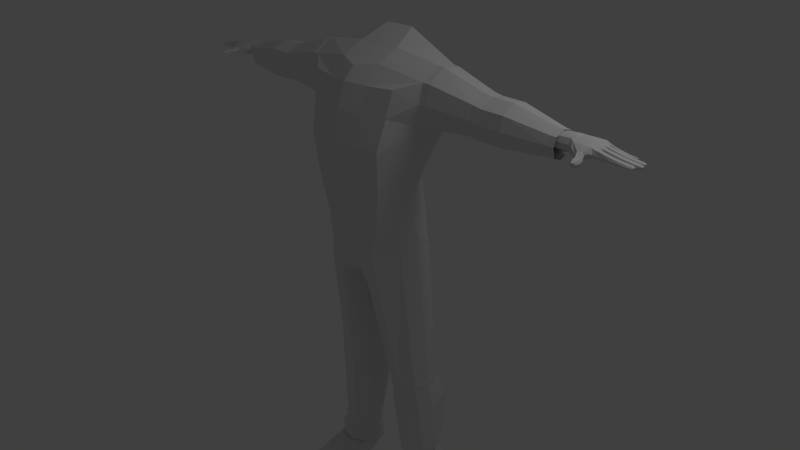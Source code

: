 # Source: C03_ArmsandHands_finished.blend  (saved by Blender 2.59.0; exported with 4.5.12 LTS)
import bpy
from mathutils import Matrix  # noqa: F401  (used for matrix-valued properties, if any)

bpy.ops.wm.read_factory_settings(use_empty=True)
scene = bpy.context.scene
scene.name = 'Scene'

# ---- collections
col_collection_1 = bpy.data.collections.new('Collection 1'); scene.collection.children.link(col_collection_1)

# ---- materials (node trees are filled in below, after node groups)
mat_material = bpy.data.materials.new('Material')
mat_material.alpha_threshold = 0.0
mat_material.use_transparent_shadow = False
mat_material.roughness = 0.5
mat_material.line_color = (0.0, 0.0, 0.0, 1.0)

# ---- material node trees

# ---- world
world_world = bpy.data.worlds.new('World'); scene.world = world_world
world_world.color = (0.05088, 0.05088, 0.05088)
world_world.use_sun_shadow = False
world_world.sun_shadow_jitter_overblur = 0.0
world_world.cycles.sampling_method = 'MANUAL'
world_world.cycles.sample_map_resolution = 256

# ---- cameras
cam_camera = bpy.data.cameras.new('Camera')
cam_camera.clip_end = 100.0
cam_camera.lens = 35.0
cam_camera.ortho_scale = 7.314
cam_camera.dof.focus_distance = 0.0
cam_camera.dof.aperture_fstop = 128.0

# ---- lights
light_lamp = bpy.data.lights.new('Lamp', 'POINT')
light_lamp.transmission_factor = 0.0
light_lamp.cutoff_distance = 30.0
light_lamp.energy = 100.0
light_lamp.shadow_buffer_clip_start = 1.001
light_lamp.shadow_soft_size = 1.0
light_lamp.shadow_maximum_resolution = 0.006
light_lamp.use_absolute_resolution = True
light_lamp.cycles.use_multiple_importance_sampling = False

# ---- meshes
me_cube = bpy.data.meshes.new('Cube')
me_cube.from_pydata([(0.5738, 0.4639, 0.3354), (0.396, -0.4465, 0.1672), (1.022, 0.4544, 2.839), (0.7277, -0.3134, 2.609), (0.7722, 0.05521, 0.591), (0.0, 0.6978, -0.0001628), (0.5977, 0.3201, 1.237), (0.0, -0.5133, -0.02249), (0.6003, -0.4762, 1.238), (1.022, 0.1755, 2.883), (0.0, 0.5143, 3.176), (0.0, -0.4648, 2.609), (0.0, 0.1767, -0.3662), (0.0, 0.1191, 2.975), (0.7852, 0.02184, 1.233), (0.0, -0.6529, 1.285), (0.0, 0.5149, 1.238), (1.022, 0.4308, 2.191), (0.6423, -0.5199, 1.812), (1.022, 0.1704, 2.053), (0.0, -0.6416, 1.842), (5.96e-08, 0.6927, 2.043), (0.5635, 0.4362, 0.7574), (0.4975, -0.4291, 0.6475), (0.7576, 0.02653, 0.72), (0.0, -0.5631, 0.6336), (0.0, 0.5717, 0.7582), (0.6675, -0.1727, 0.467), (1.022, -0.08174, 2.716), (0.0, -0.1789, -0.1781), (0.0, -0.3077, 2.783), (0.6868, -0.2446, 1.236), (1.022, -0.06644, 2.14), (0.6782, -0.2171, 0.6635), (1.022, 0.5707, 2.509), (0.6972, -0.4034, 2.248), (0.0, -0.5746, 2.27), (0.0, 0.7645, 2.519), (1.022, -0.1497, 2.451), (0.2549, 0.6217, -0.02226), (0.1625, -0.4461, -0.05632), (0.2322, 0.5088, 3.173), (0.337, -0.3917, 2.598), (0.0599, 0.1852, -0.3449), (0.337, 0.1385, 2.981), (0.3021, -0.602, 1.285), (0.3079, 0.4343, 1.238), (0.3351, -0.5823, 1.836), (0.3462, 0.6295, 2.081), (0.1928, -0.5302, 0.6396), (0.3424, 0.5155, 0.7609), (0.05328, -0.1451, -0.2171), (0.337, -0.1813, 2.837), (0.337, -0.4946, 2.257), (0.3462, 0.7028, 2.51), (0.2073, -0.4357, -0.1386), (0.08476, -0.1029, -0.2949), (0.102, 0.1917, -0.4075), (0.2806, 0.625, -0.09753), (0.414, -0.4456, 0.1203), (0.5692, 0.4837, 0.2759), (0.7855, 0.06914, 0.5338), (0.6748, -0.1642, 0.3843), (0.5757, 0.49, 0.2346), (0.7925, 0.07557, 0.472), (0.6815, -0.1611, 0.3201), (0.4258, -0.4448, 0.07602), (0.3017, 0.624, -0.1405), (0.2459, -0.4313, -0.1838), (0.1245, 0.1925, -0.4406), (0.1134, -0.09261, -0.3354), (0.271, -0.4199, -0.2487), (0.1299, -0.07756, -0.3912), (0.1458, 0.1846, -0.4897), (0.3038, 0.6134, -0.203), (0.4492, -0.4458, 0.02215), (0.5627, 0.4985, 0.172), (0.675, -0.1662, 0.2776), (0.7978, 0.07646, 0.3972), (0.7232, 0.5115, -1.92), (0.8968, 0.162, -1.907), (0.6035, -0.1722, -1.928), (0.8189, -0.04291, -1.912), (0.5009, 0.5735, -1.937), (0.4618, -0.1708, -1.938), (0.2987, 0.366, -1.951), (0.3161, 0.04461, -1.949), (0.3086, 0.03602, -2.024), (0.2967, 0.3706, -2.026), (0.4651, -0.1614, -2.012), (0.5055, 0.5782, -2.011), (0.8327, -0.04, -1.986), (0.6095, -0.1708, -2.002), (0.9103, 0.16, -1.98), (0.7316, 0.5191, -1.994), (0.7326, 0.5208, -2.06), (0.9049, 0.1542, -2.047), (0.6135, -0.1578, -2.067), (0.8269, -0.04673, -2.052), (0.5113, 0.5822, -2.076), (0.4725, -0.1564, -2.078), (0.3108, 0.3708, -2.091), (0.3295, 0.0403, -2.089), (0.317, 0.06357, -2.453), (0.2982, 0.4888, -2.454), (0.4746, -0.1334, -2.443), (0.5229, 0.7511, -2.44), (0.8702, 0.005503, -2.42), (0.6315, -0.1355, -2.434), (0.9586, 0.2225, -2.415), (0.7687, 0.6805, -2.426), (0.8137, 0.4896, -3.37), (0.9576, 0.2415, -3.35), (0.7088, -0.0282, -3.385), (0.8903, 0.07999, -3.36), (0.6268, 0.5446, -3.396), (0.5895, -0.0266, -3.401), (0.4558, 0.3691, -3.419), (0.4697, 0.136, -3.417), (0.5865, -0.07811, -3.53), (0.4422, 0.1177, -3.55), (0.4254, 0.3984, -3.552), (0.6314, 0.6096, -3.524), (0.7301, -0.08005, -3.51), (0.8565, 0.5435, -3.493), (0.9487, 0.05024, -3.48), (1.03, 0.2447, -3.469), (0.8494, 0.4896, -3.63), (0.9932, 0.2415, -3.61), (0.7444, -0.0282, -3.644), (0.9259, 0.07999, -3.619), (0.6624, 0.5446, -3.655), (0.6251, -0.0266, -3.66), (0.4914, 0.3691, -3.679), (0.5053, 0.136, -3.677), (0.6051, -0.129, -3.734), (0.4306, 0.08783, -3.832), (0.4103, 0.4088, -3.943), (0.6595, 0.662, -3.992), (0.7788, -0.1236, -3.71), (0.9318, 0.598, -3.931), (1.141, 0.2646, -3.788), (1.043, 0.03734, -3.726), (0.9964, 0.2396, -3.218), (0.8254, 0.5528, -3.241), (0.7007, -0.08618, -3.258), (0.9164, 0.04236, -3.229), (0.6033, 0.618, -3.271), (0.5589, -0.08427, -3.277), (0.3999, 0.4054, -3.298), (0.4165, 0.1119, -3.295), (1.102, 0.2273, -3.89), (0.9208, 0.5151, -4.013), (1.017, 0.03097, -3.836), (0.7887, -0.108, -3.822), (0.6857, 0.5704, -4.065), (0.6387, -0.1127, -3.842), (0.4705, 0.3518, -4.023), (0.488, 0.07457, -3.927), (0.5222, 0.02209, -4.205), (0.5039, 0.1572, -4.205), (0.6422, 0.5398, -4.205), (0.8796, 0.5296, -4.205), (1.063, 0.1572, -4.205), (0.5295, 0.06906, -3.956), (0.602, -0.12, -3.881), (0.5119, 0.3479, -4.042), (0.6489, 0.5733, -4.08), (0.7522, -0.116, -3.862), (0.8842, 0.5167, -4.033), (0.9807, 0.02277, -3.875), (1.065, 0.2198, -3.985), (1.038, 0.214, -3.859), (0.9689, 0.05417, -3.82), (0.8906, 0.4549, -3.949), (0.7835, -0.05841, -3.81), (0.6997, 0.5009, -3.987), (0.525, 0.318, -3.956), (0.6617, -0.06164, -3.825), (0.5392, 0.09173, -3.886), (0.7522, -0.7298, -4.047), (0.9807, -0.6473, -4.059), (1.065, -0.394, -4.107), (0.602, -0.689, -4.065), (0.5104, -0.5448, -4.141), (1.063, -0.4576, -4.205), (0.503, -0.5918, -4.205), (0.7478, -0.7976, -4.205), (0.978, -0.7172, -4.205), (0.5964, -0.751, -4.205), (0.5358, 0.191, -4.272), (1.033, 0.191, -4.272), (0.8672, 0.5125, -4.272), (0.6529, 0.5216, -4.272), (0.5295, -0.5656, -4.27), (0.609, -0.7063, -4.27), (0.7467, -0.7526, -4.27), (1.033, -0.4436, -4.27), (0.9559, -0.6847, -4.27), (0.589, -0.007646, -4.27), (1.033, 0.1298, -4.27), (0.532, 0.1298, -4.27), (0.609, -0.1932, -4.27), (0.7467, -0.1947, -4.27), (0.9559, -0.007953, -4.27), (0.7522, -0.3615, -3.936), (0.9807, -0.2227, -3.948), (1.065, -0.02568, -4.034), (0.602, -0.3655, -3.954), (0.4915, -0.1764, -4.03), (1.063, -0.08922, -4.205), (0.4841, -0.2234, -4.205), (0.5106, -0.2308, -4.27), (1.033, -0.1088, -4.27), (0.609, -0.4163, -4.27), (0.7467, -0.4178, -4.27), (0.9559, -0.2937, -4.27), (0.838, 0.4417, -3.946), (0.9632, 0.2365, -3.913), (0.7468, 0.004472, -3.828), (0.9047, 0.1004, -3.837), (0.6754, 0.4808, -3.979), (0.643, 0.001717, -3.841), (0.5808, 0.3251, -3.952), (0.5929, 0.1323, -3.893), (0.643, 0.03173, -3.648), (0.5929, 0.1624, -3.7), (0.5808, 0.3551, -3.759), (0.6754, 0.5108, -3.786), (0.7468, 0.03448, -3.635), (0.838, 0.4717, -3.753), (0.9632, 0.2665, -3.72), (0.9047, 0.1304, -3.644), (1.069, -0.07603, 2.712), (1.069, -0.1425, 2.453), (1.069, -0.06107, 2.149), (1.069, 0.4268, 2.199), (1.069, 0.5636, 2.509), (1.069, 0.4502, 2.831), (1.069, 0.1705, 2.065), (1.069, 0.1756, 2.875), (1.122, 0.1757, 2.872), (1.122, 0.4481, 2.828), (1.122, 0.4249, 2.202), (1.122, 0.1706, 2.07), (1.122, -0.07322, 2.711), (1.122, -0.05842, 2.154), (1.122, 0.5601, 2.509), (1.122, -0.1389, 2.454), (1.75, -0.04649, 2.4), (1.75, 0.00255, 2.58), (1.75, 0.009914, 2.188), (1.75, 0.3789, 2.21), (1.75, 0.4698, 2.429), (1.75, 0.396, 2.652), (1.75, 0.1763, 2.127), (1.75, 0.1939, 2.687), (1.812, 0.1942, 2.677), (1.812, 0.3962, 2.641), (1.812, 0.3789, 2.199), (1.812, 0.1763, 2.117), (1.812, 0.00255, 2.57), (1.812, 0.009914, 2.178), (1.812, 0.4698, 2.419), (1.812, -0.04649, 2.39), (1.873, 0.00255, 2.56), (1.873, -0.04649, 2.38), (1.873, 0.009914, 2.167), (1.873, 0.4698, 2.408), (1.873, 0.3784, 2.189), (1.873, 0.3962, 2.631), (1.873, 0.1758, 2.106), (1.873, 0.1942, 2.666), (2.203, 0.1939, 2.663), (2.203, 0.396, 2.627), (2.203, 0.3784, 2.186), (2.203, 0.1758, 2.103), (2.203, 0.00255, 2.556), (2.203, 0.009914, 2.164), (2.203, 0.4698, 2.405), (2.203, -0.04649, 2.376), (2.797, 0.05554, 2.34), (2.797, 0.09497, 2.454), (2.797, 0.08868, 2.205), (2.797, 0.3398, 2.213), (2.797, 0.393, 2.35), (2.797, 0.3558, 2.488), (2.797, 0.2046, 2.161), (2.797, 0.2267, 2.516), (2.837, 0.3595, 2.479), (2.837, 0.2313, 2.51), (2.837, 0.2043, 2.161), (2.837, 0.3387, 2.211), (2.837, 0.09767, 2.453), (2.837, 0.08774, 2.204), (2.837, 0.3927, 2.342), (2.837, 0.05506, 2.34), (2.911, 0.1464, 2.463), (2.911, 0.1147, 2.4), (2.911, 0.133, 2.32), (2.911, 0.3676, 2.385), (2.911, 0.3213, 2.307), (2.911, 0.3423, 2.469), (2.911, 0.2322, 2.308), (2.911, 0.2322, 2.492), (3.026, 0.2322, 2.499), (3.026, 0.3459, 2.476), (3.026, 0.2322, 2.308), (3.026, 0.3242, 2.308), (3.026, 0.1439, 2.469), (3.026, 0.1301, 2.322), (3.026, 0.372, 2.389), (3.026, 0.1112, 2.404), (3.1, 0.05185, 2.408), (3.091, 0.09558, 2.459), (3.092, 0.07538, 2.317), (3.09, 0.3375, 2.316), (3.09, 0.3912, 2.381), (3.09, 0.3666, 2.466), (3.09, 0.2165, 2.314), (3.09, 0.2165, 2.488), (3.204, 0.2165, 2.49), (3.204, 0.3733, 2.466), (3.204, 0.2165, 2.318), (3.204, 0.3433, 2.338), (3.204, 0.08698, 2.459), (3.205, 0.06539, 2.311), (3.204, 0.3998, 2.381), (3.322, 0.08777, 2.457), (3.32, 0.02744, 2.402), (3.315, 0.06484, 2.335), (3.324, 0.3922, 2.401), (3.315, 0.3433, 2.322), (3.324, 0.3732, 2.466), (3.315, 0.2165, 2.307), (3.32, 0.2165, 2.476), (3.36, 0.3725, 2.448), (3.381, 0.2268, 2.459), (3.347, 0.3621, 2.337), (3.364, 0.2268, 2.324), (3.375, 0.075, 2.445), (3.362, 0.07715, 2.348), (3.351, 0.3914, 2.392), (3.366, 0.05291, 2.399), (3.413, 0.2268, 2.404), (2.876, 0.2338, 2.507), (2.876, 0.2039, 2.161), (2.876, 0.3613, 2.474), (2.876, 0.338, 2.209), (2.876, 0.3925, 2.339), (2.876, 0.08709, 2.204), (2.876, 0.05481, 2.34), (2.876, 0.09911, 2.452), (3.301, 0.001679, 2.385), (3.279, 0.002283, 2.331), (3.236, 0.003431, 2.328), (3.237, 0.003399, 2.41), (3.279, 0.002269, 2.413), (3.205, 0.004258, 2.329), (3.206, 0.004235, 2.409), (3.182, 0.004879, 2.368), (3.217, -0.01506, 2.406), (3.194, -0.01445, 2.367), (3.216, -0.01505, 2.328), (3.246, -0.01585, 2.409), (3.246, -0.01585, 2.328), (3.309, -0.01754, 2.381), (3.286, -0.01694, 2.411), (3.286, -0.01692, 2.331), (3.315, -0.03573, 2.373), (3.292, -0.03511, 2.326), (3.253, -0.03408, 2.323), (3.253, -0.03408, 2.401), (3.292, -0.03513, 2.404), (3.225, -0.03332, 2.323), (3.226, -0.03333, 2.4), (3.204, -0.03275, 2.36), (3.26, -0.1025, 2.387), (3.243, -0.1021, 2.354), (3.261, -0.09045, 2.315), (3.283, -0.09589, 2.388), (3.284, -0.08372, 2.315), (3.317, -0.08625, 2.387), (3.337, -0.07498, 2.354), (3.317, -0.07422, 2.315), (3.319, -0.08386, 2.313), (3.339, -0.08462, 2.353), (3.286, -0.09337, 2.314), (3.319, -0.0959, 2.386), (3.285, -0.1055, 2.387), (3.263, -0.1001, 2.314), (3.262, -0.1121, 2.386), (3.244, -0.1117, 2.353), (3.247, -0.1235, 2.353), (3.264, -0.1239, 2.386), (3.265, -0.1118, 2.313), (3.287, -0.1173, 2.387), (3.288, -0.1051, 2.313), (3.341, -0.09637, 2.352), (3.321, -0.1076, 2.386), (3.321, -0.09561, 2.312), (3.334, -0.1522, 2.31), (3.354, -0.153, 2.349), (3.301, -0.1617, 2.31), (3.334, -0.1643, 2.383), (3.3, -0.1739, 2.384), (3.278, -0.1685, 2.311), (3.277, -0.1805, 2.384), (3.26, -0.1801, 2.35), (3.296, -0.2245, 2.367), (3.286, -0.2242, 2.346), (3.297, -0.217, 2.322), (3.311, -0.2204, 2.367), (3.311, -0.2128, 2.322), (3.344, -0.2074, 2.346), (3.332, -0.2144, 2.367), (3.332, -0.2069, 2.322), (3.31, -0.2173, 2.347), (2.911, 0.1783, 2.314), (2.911, 0.1783, 2.478), (3.026, 0.1783, 2.485), (3.026, 0.1783, 2.315), (3.091, 0.1513, 2.315), (3.09, 0.1513, 2.474), (3.204, 0.1513, 2.475), (3.204, 0.1513, 2.315), (3.314, 0.1513, 2.32), (3.32, 0.1513, 2.465), (3.385, 0.1493, 2.453), (3.369, 0.1493, 2.334), (3.417, 0.1493, 2.404), (2.911, 0.2899, 2.307), (2.911, 0.2899, 2.481), (3.026, 0.2899, 2.487), (3.026, 0.2899, 2.308), (3.09, 0.2862, 2.315), (3.09, 0.2862, 2.477), (3.204, 0.2862, 2.478), (3.204, 0.2862, 2.328), (3.315, 0.2862, 2.314), (3.32, 0.2862, 2.466), (3.382, 0.3097, 2.455), (3.365, 0.3097, 2.33), (3.414, 0.3097, 2.4), (3.431, 0.1308, 2.341), (3.438, 0.143, 2.383), (3.442, 0.1317, 2.432), (3.424, 0.0873, 2.341), (3.435, 0.08584, 2.431), (3.428, 0.07215, 2.38), (3.43, 0.1622, 2.334), (3.436, 0.154, 2.383), (3.442, 0.1612, 2.439), (3.428, 0.212, 2.33), (3.44, 0.2132, 2.441), (3.433, 0.2235, 2.385), (3.437, 0.2955, 2.439), (3.43, 0.305, 2.381), (3.424, 0.2942, 2.333), (3.424, 0.2436, 2.331), (3.436, 0.2427, 2.44), (3.43, 0.2335, 2.385), (3.428, 0.3269, 2.434), (3.422, 0.3226, 2.382), (3.414, 0.3269, 2.339), (3.409, 0.359, 2.337), (3.42, 0.3633, 2.429), (3.412, 0.3755, 2.374), (3.511, 0.3651, 2.405), (3.508, 0.3772, 2.376), (3.508, 0.3607, 2.345), (3.517, 0.3286, 2.405), (3.513, 0.3287, 2.346), (3.518, 0.3243, 2.381), (3.55, 0.2456, 2.336), (3.554, 0.2355, 2.386), (3.555, 0.2447, 2.414), (3.555, 0.2975, 2.414), (3.551, 0.2962, 2.34), (3.555, 0.307, 2.384), (3.568, 0.2141, 2.334), (3.571, 0.2255, 2.385), (3.573, 0.2152, 2.415), (3.575, 0.1632, 2.413), (3.571, 0.1642, 2.339), (3.574, 0.156, 2.383), (3.549, 0.08932, 2.347), (3.549, 0.07417, 2.379), (3.552, 0.08786, 2.407), (3.559, 0.1337, 2.407), (3.556, 0.1328, 2.348), (3.56, 0.145, 2.383), (3.57, 0.133, 2.347), (3.574, 0.1452, 2.382), (3.573, 0.1339, 2.405), (3.563, 0.08953, 2.347), (3.567, 0.08807, 2.405), (3.564, 0.07438, 2.378), (3.585, 0.1644, 2.338), (3.588, 0.1562, 2.381), (3.589, 0.1634, 2.411), (3.582, 0.2143, 2.334), (3.587, 0.2154, 2.414), (3.586, 0.2257, 2.384), (3.57, 0.3072, 2.385), (3.57, 0.2977, 2.414), (3.566, 0.2964, 2.341), (3.565, 0.2458, 2.335), (3.569, 0.2449, 2.412), (3.568, 0.2357, 2.384), (3.527, 0.3288, 2.404), (3.528, 0.3245, 2.381), (3.523, 0.3288, 2.346), (3.518, 0.3609, 2.345), (3.521, 0.3652, 2.403), (3.518, 0.3774, 2.375), (3.528, 0.3776, 2.375), (3.531, 0.3654, 2.401), (3.528, 0.3611, 2.345), (3.537, 0.329, 2.402), (3.533, 0.329, 2.346), (3.537, 0.3247, 2.38), (3.582, 0.2359, 2.381), (3.579, 0.246, 2.334), (3.583, 0.2451, 2.408), (3.584, 0.2979, 2.413), (3.58, 0.2966, 2.341), (3.584, 0.3075, 2.385), (3.596, 0.2145, 2.333), (3.599, 0.2259, 2.381), (3.601, 0.2156, 2.41), (3.603, 0.1636, 2.407), (3.599, 0.1646, 2.337), (3.602, 0.1564, 2.379), (3.587, 0.07458, 2.374), (3.587, 0.08973, 2.344), (3.59, 0.08827, 2.4), (3.595, 0.1341, 2.4), (3.592, 0.1332, 2.345), (3.596, 0.1454, 2.378), (3.693, 0.1348, 2.344), (3.695, 0.147, 2.369), (3.694, 0.1357, 2.386), (3.688, 0.09135, 2.343), (3.689, 0.08989, 2.386), (3.687, 0.0762, 2.366), (3.709, 0.1662, 2.337), (3.71, 0.158, 2.369), (3.711, 0.1652, 2.391), (3.707, 0.2161, 2.334), (3.709, 0.2172, 2.393), (3.708, 0.2275, 2.371), (3.691, 0.3091, 2.368), (3.691, 0.2995, 2.39), (3.689, 0.2982, 2.337), (3.689, 0.2476, 2.335), (3.691, 0.2467, 2.391), (3.69, 0.2375, 2.371), (3.613, 0.3303, 2.392), (3.613, 0.3261, 2.372), (3.61, 0.3304, 2.343), (3.604, 0.3625, 2.341), (3.605, 0.3668, 2.386), (3.603, 0.379, 2.364), (3.613, 0.367, 2.385), (3.611, 0.3791, 2.363), (3.612, 0.3626, 2.341), (3.621, 0.3305, 2.39), (3.618, 0.3306, 2.342), (3.621, 0.3262, 2.37), (3.701, 0.2478, 2.335), (3.703, 0.2377, 2.371), (3.703, 0.2469, 2.392), (3.703, 0.2997, 2.39), (3.702, 0.2984, 2.337), (3.703, 0.3092, 2.368), (3.719, 0.2163, 2.334), (3.72, 0.2277, 2.371), (3.721, 0.2174, 2.393), (3.723, 0.1654, 2.391), (3.722, 0.1664, 2.338), (3.722, 0.1582, 2.369), (3.697, 0.09152, 2.344), (3.697, 0.07637, 2.366), (3.699, 0.09006, 2.387), (3.704, 0.1359, 2.387), (3.703, 0.135, 2.344), (3.705, 0.1472, 2.369), (3.716, 0.1352, 2.344), (3.718, 0.1475, 2.367), (3.717, 0.1361, 2.384), (3.71, 0.09175, 2.344), (3.712, 0.0903, 2.384), (3.71, 0.07661, 2.365), (3.738, 0.1584, 2.367), (3.737, 0.1666, 2.338), (3.739, 0.1656, 2.388), (3.735, 0.2165, 2.335), (3.737, 0.2176, 2.39), (3.736, 0.228, 2.369), (3.719, 0.2999, 2.387), (3.718, 0.3095, 2.365), (3.717, 0.2986, 2.338), (3.717, 0.248, 2.336), (3.719, 0.2471, 2.389), (3.718, 0.2379, 2.369), (3.632, 0.3264, 2.367), (3.631, 0.3307, 2.386), (3.629, 0.3308, 2.342), (3.623, 0.3628, 2.342), (3.624, 0.3672, 2.382), (3.622, 0.3793, 2.362), (3.692, 0.3684, 2.377), (3.686, 0.3806, 2.361), (3.685, 0.3641, 2.344), (3.699, 0.3319, 2.383), (3.691, 0.332, 2.347), (3.697, 0.3277, 2.368), (3.804, 0.2495, 2.336), (3.812, 0.2394, 2.362), (3.817, 0.2486, 2.379), (3.817, 0.3013, 2.377), (3.804, 0.3001, 2.337), (3.811, 0.3109, 2.358), (3.821, 0.2179, 2.335), (3.829, 0.2294, 2.362), (3.835, 0.2191, 2.379), (3.837, 0.1671, 2.377), (3.824, 0.1681, 2.337), (3.831, 0.1598, 2.359), (3.781, 0.09319, 2.342), (3.784, 0.07804, 2.36), (3.789, 0.09173, 2.375), (3.795, 0.1376, 2.376), (3.786, 0.1366, 2.342), (3.793, 0.1489, 2.362), (3.82, 0.1299, 2.341), (3.824, 0.1381, 2.354), (3.826, 0.1305, 2.365), (3.816, 0.1008, 2.341), (3.823, 0.09979, 2.366), (3.819, 0.09061, 2.354), (3.867, 0.177, 2.338), (3.873, 0.1715, 2.355), (3.877, 0.1764, 2.368), (3.865, 0.2106, 2.337), (3.876, 0.2113, 2.37), (3.872, 0.2183, 2.357), (3.857, 0.2934, 2.368), (3.853, 0.2999, 2.354), (3.848, 0.2926, 2.338), (3.847, 0.2583, 2.338), (3.858, 0.2577, 2.369), (3.854, 0.2515, 2.357), (3.726, 0.3389, 2.372), (3.724, 0.3361, 2.361), (3.72, 0.339, 2.346), (3.716, 0.36, 2.344), (3.721, 0.3629, 2.369), (3.717, 0.3708, 2.355), (2.991, 0.2322, 2.497), (2.991, 0.3448, 2.474), (2.991, 0.3233, 2.308), (2.991, 0.2322, 2.308), (2.991, 0.1447, 2.468), (2.991, 0.131, 2.321), (2.991, 0.3706, 2.388), (2.991, 0.1123, 2.403), (2.991, 0.1783, 2.483), (2.991, 0.1783, 2.315), (2.991, 0.2899, 2.485), (2.991, 0.2899, 2.308), (2.954, 0.2322, 2.495), (2.954, 0.3437, 2.472), (2.954, 0.3224, 2.307), (2.954, 0.2322, 2.308), (2.954, 0.1455, 2.466), (2.954, 0.1319, 2.321), (2.954, 0.3693, 2.387), (2.954, 0.1134, 2.402), (2.954, 0.1783, 2.481), (2.954, 0.1783, 2.314), (2.954, 0.2899, 2.483), (2.954, 0.2899, 2.308), (2.289, 0.2322, 2.491), (2.289, 0.2899, 2.48), (2.289, 0.3423, 2.468), (2.289, 0.2322, 2.307), (2.289, 0.2899, 2.306), (2.289, 0.3213, 2.306), (2.289, 0.1783, 2.477), (2.289, 0.1464, 2.462), (2.289, 0.1783, 2.313), (2.289, 0.133, 2.319), (2.289, 0.3676, 2.384), (2.289, 0.1147, 2.399), (0.6782, -0.2171, 0.6635), (0.7576, 0.02653, 0.72), (0.2322, 0.5088, 3.173)], [], [(6, 17, 19, 14), (0, 22, 697, 4), (22, 6, 14, 24), (19, 32, 31, 14), (32, 18, 8, 31), (697, 696, 27, 4), (696, 23, 1, 27), (14, 31, 33, 24), (31, 8, 23, 33), (3, 35, 38, 28), (35, 18, 32, 38), (43, 12, 5, 39), (2, 698, 44, 9), (698, 10, 13, 44), (18, 47, 45, 8), (47, 20, 15, 45), (6, 46, 48, 17), (46, 16, 21, 48), (23, 49, 40, 1), (49, 25, 7, 40), (8, 45, 49, 23), (45, 15, 25, 49), (22, 50, 46, 6), (50, 26, 16, 46), (0, 39, 50, 22), (39, 5, 26, 50), (51, 29, 12, 43), (40, 7, 29, 51), (30, 52, 44, 13), (52, 28, 9, 44), (11, 42, 52, 30), (42, 3, 28, 52), (35, 53, 47, 18), (53, 36, 20, 47), (3, 42, 53, 35), (42, 11, 36, 53), (34, 54, 698, 2), (54, 37, 10, 41), (17, 48, 54, 34), (48, 21, 37, 54), (40, 51, 56, 55), (51, 43, 57, 56), (43, 39, 58, 57), (1, 40, 55, 59), (39, 0, 60, 58), (4, 27, 62, 61), (27, 1, 59, 62), (0, 4, 61, 60), (60, 61, 64, 63), (62, 59, 66, 65), (61, 62, 65, 64), (58, 60, 63, 67), (59, 55, 68, 66), (57, 58, 67, 69), (56, 57, 69, 70), (55, 56, 70, 68), (68, 70, 72, 71), (70, 69, 73, 72), (69, 67, 74, 73), (66, 68, 71, 75), (67, 63, 76, 74), (64, 65, 77, 78), (65, 66, 75, 77), (63, 64, 78, 76), (76, 78, 80, 79), (77, 75, 81, 82), (78, 77, 82, 80), (74, 76, 79, 83), (75, 71, 84, 81), (73, 74, 83, 85), (72, 73, 85, 86), (71, 72, 86, 84), (84, 86, 87, 89), (86, 85, 88, 87), (85, 83, 90, 88), (81, 84, 89, 92), (83, 79, 94, 90), (80, 82, 91, 93), (82, 81, 92, 91), (79, 80, 93, 94), (94, 93, 96, 95), (91, 92, 97, 98), (93, 91, 98, 96), (90, 94, 95, 99), (92, 89, 100, 97), (88, 90, 99, 101), (87, 88, 101, 102), (89, 87, 102, 100), (100, 102, 103, 105), (102, 101, 104, 103), (101, 99, 106, 104), (97, 100, 105, 108), (99, 95, 110, 106), (96, 98, 107, 109), (98, 97, 108, 107), (95, 96, 109, 110), (116, 118, 120, 119), (118, 117, 121, 120), (117, 115, 122, 121), (113, 116, 119, 123), (115, 111, 124, 122), (112, 114, 125, 126), (114, 113, 123, 125), (111, 112, 126, 124), (124, 126, 128, 127), (125, 123, 129, 130), (126, 125, 130, 128), (122, 124, 127, 131), (123, 119, 132, 129), (121, 122, 131, 133), (120, 121, 133, 134), (119, 120, 134, 132), (132, 134, 136, 135), (134, 133, 137, 136), (133, 131, 138, 137), (129, 132, 135, 139), (131, 127, 140, 138), (128, 130, 142, 141), (130, 129, 139, 142), (127, 128, 141, 140), (109, 143, 144, 110), (143, 112, 111, 144), (108, 145, 146, 107), (145, 113, 114, 146), (107, 146, 143, 109), (146, 114, 112, 143), (110, 144, 147, 106), (144, 111, 115, 147), (105, 148, 145, 108), (148, 116, 113, 145), (106, 147, 149, 104), (147, 115, 117, 149), (104, 149, 150, 103), (149, 117, 118, 150), (103, 150, 148, 105), (150, 118, 116, 148), (140, 141, 151, 152), (142, 139, 154, 153), (141, 142, 153, 151), (138, 140, 152, 155), (139, 135, 156, 154), (137, 138, 155, 157), (136, 137, 157, 158), (135, 136, 158, 156), (158, 179, 178, 156), (157, 177, 179, 158), (166, 160, 159, 164), (155, 176, 177, 157), (167, 161, 160, 166), (156, 178, 175, 154), (152, 174, 176, 155), (169, 162, 161, 167), (153, 173, 172, 151), (154, 175, 173, 153), (151, 172, 174, 152), (171, 163, 162, 169), (180, 187, 188, 181), (181, 188, 185, 182), (183, 189, 187, 180), (184, 186, 189, 183), (163, 160, 190, 191), (162, 163, 191, 192), (161, 162, 192, 193), (160, 161, 193, 190), (191, 190, 193, 192), (189, 186, 194, 195), (187, 189, 195, 196), (185, 188, 198, 197), (188, 187, 196, 198), (160, 163, 200, 201), (159, 160, 201, 199), (204, 199, 201, 200), (203, 202, 199, 204), (168, 205, 206, 170), (205, 180, 181, 206), (170, 206, 207, 171), (206, 181, 182, 207), (165, 208, 205, 168), (208, 183, 180, 205), (164, 209, 208, 165), (209, 184, 183, 208), (171, 207, 210, 163), (207, 182, 185, 210), (159, 211, 209, 164), (211, 186, 184, 209), (186, 211, 212, 194), (211, 159, 199, 212), (163, 210, 213, 200), (210, 185, 197, 213), (202, 214, 212, 199), (214, 195, 194, 212), (203, 215, 214, 202), (215, 196, 195, 214), (200, 213, 216, 204), (213, 197, 198, 216), (204, 216, 215, 203), (216, 198, 196, 215), (171, 169, 217, 218), (168, 170, 220, 219), (170, 171, 218, 220), (169, 167, 221, 217), (165, 168, 219, 222), (167, 166, 223, 221), (166, 164, 224, 223), (164, 165, 222, 224), (224, 222, 225, 226), (223, 224, 226, 227), (221, 223, 227, 228), (222, 219, 229, 225), (217, 221, 228, 230), (220, 218, 231, 232), (219, 220, 232, 229), (218, 217, 230, 231), (28, 38, 234, 233), (38, 32, 235, 234), (17, 34, 237, 236), (34, 2, 238, 237), (32, 19, 239, 235), (9, 28, 233, 240), (19, 17, 236, 239), (2, 9, 240, 238), (238, 240, 241, 242), (239, 236, 243, 244), (240, 233, 245, 241), (235, 239, 244, 246), (237, 238, 242, 247), (236, 237, 247, 243), (234, 235, 246, 248), (233, 234, 248, 245), (245, 248, 249, 250), (248, 246, 251, 249), (243, 247, 253, 252), (247, 242, 254, 253), (246, 244, 255, 251), (241, 245, 250, 256), (244, 243, 252, 255), (242, 241, 256, 254), (254, 256, 257, 258), (255, 252, 259, 260), (256, 250, 261, 257), (251, 255, 260, 262), (253, 254, 258, 263), (252, 253, 263, 259), (249, 251, 262, 264), (250, 249, 264, 261), (261, 264, 266, 265), (264, 262, 267, 266), (259, 263, 268, 269), (263, 258, 270, 268), (262, 260, 271, 267), (257, 261, 265, 272), (260, 259, 269, 271), (258, 257, 272, 270), (270, 272, 273, 274), (271, 269, 275, 276), (272, 265, 277, 273), (267, 271, 276, 278), (268, 270, 274, 279), (269, 268, 279, 275), (266, 267, 278, 280), (265, 266, 280, 277), (277, 280, 281, 282), (280, 278, 283, 281), (275, 279, 285, 284), (279, 274, 286, 285), (278, 276, 287, 283), (273, 277, 282, 288), (276, 275, 284, 287), (274, 273, 288, 286), (286, 288, 290, 289), (287, 284, 292, 291), (288, 282, 293, 290), (283, 287, 291, 294), (285, 286, 289, 295), (284, 285, 295, 292), (281, 283, 294, 296), (282, 281, 296, 293), (293, 296, 351, 352), (296, 294, 350, 351), (292, 295, 349, 348), (295, 289, 347, 349), (294, 291, 346, 350), (290, 293, 352, 345), (291, 292, 348, 346), (289, 290, 345, 347), (309, 312, 313, 314), (312, 310, 315, 313), (308, 311, 317, 316), (311, 306, 318, 317), (317, 318, 322, 327), (316, 317, 327, 324), (324, 327, 331, 332), (327, 322, 333, 331), (331, 333, 336, 342), (332, 331, 342, 338), (329, 330, 341, 343), (328, 329, 343, 340), (330, 329, 353, 354), (326, 330, 354, 355), (328, 325, 356, 357), (329, 328, 357, 353), (315, 326, 355, 358), (325, 314, 359, 356), (313, 315, 358, 360), (314, 313, 360, 359), (359, 360, 362, 361), (360, 358, 363, 362), (356, 359, 361, 364), (358, 355, 365, 363), (353, 357, 367, 366), (357, 356, 364, 367), (355, 354, 368, 365), (354, 353, 366, 368), (368, 366, 369, 370), (365, 368, 370, 371), (367, 364, 372, 373), (366, 367, 373, 369), (363, 365, 371, 374), (364, 361, 375, 372), (362, 363, 374, 376), (361, 362, 376, 375), (375, 376, 378, 377), (376, 374, 379, 378), (372, 375, 377, 380), (374, 371, 381, 379), (369, 373, 382, 383), (373, 372, 380, 382), (371, 370, 384, 381), (370, 369, 383, 384), (384, 383, 386, 385), (381, 384, 385, 387), (382, 380, 389, 388), (383, 382, 388, 386), (379, 381, 387, 390), (380, 377, 391, 389), (378, 379, 390, 392), (377, 378, 392, 391), (391, 392, 393, 394), (392, 390, 395, 393), (389, 391, 394, 396), (390, 387, 397, 395), (386, 388, 399, 398), (388, 389, 396, 399), (387, 385, 400, 397), (385, 386, 398, 400), (400, 398, 402, 401), (397, 400, 401, 403), (399, 396, 405, 404), (398, 399, 404, 402), (395, 397, 403, 406), (396, 394, 407, 405), (393, 395, 406, 408), (394, 393, 408, 407), (407, 408, 410, 409), (408, 406, 411, 410), (405, 407, 409, 412), (406, 403, 413, 411), (402, 404, 415, 414), (404, 405, 412, 415), (403, 401, 416, 413), (401, 402, 414, 416), (410, 411, 413, 417), (409, 410, 417, 412), (412, 417, 414, 415), (417, 413, 416, 414), (310, 421, 422, 315), (421, 307, 319, 422), (305, 420, 423, 320), (420, 309, 314, 423), (320, 423, 424, 321), (423, 314, 325, 424), (315, 422, 425, 326), (422, 319, 323, 425), (326, 425, 426, 330), (425, 323, 334, 426), (321, 424, 427, 335), (424, 325, 328, 427), (335, 427, 428, 337), (427, 328, 340, 428), (330, 426, 429, 341), (426, 334, 339, 429), (307, 434, 435, 319), (434, 308, 316, 435), (306, 433, 436, 318), (433, 305, 320, 436), (318, 436, 437, 322), (436, 320, 321, 437), (319, 435, 438, 323), (435, 316, 324, 438), (323, 438, 439, 334), (438, 324, 332, 439), (322, 437, 440, 333), (437, 321, 335, 440), (333, 440, 441, 336), (440, 335, 337, 441), (334, 439, 442, 339), (439, 332, 338, 442), (429, 430, 445, 444), (430, 428, 446, 445), (341, 429, 444, 447), (428, 340, 448, 446), (340, 343, 449, 448), (343, 341, 447, 449), (430, 429, 450, 451), (428, 430, 451, 452), (429, 339, 453, 450), (337, 428, 452, 454), (344, 337, 454, 455), (339, 344, 455, 453), (443, 441, 456, 457), (442, 443, 457, 458), (339, 442, 458, 459), (441, 337, 460, 456), (337, 344, 461, 460), (344, 339, 459, 461), (441, 443, 463, 462), (443, 442, 464, 463), (442, 338, 465, 464), (336, 441, 462, 466), (338, 342, 467, 465), (342, 336, 466, 467), (467, 466, 468, 469), (465, 467, 469, 470), (466, 462, 471, 468), (464, 465, 470, 472), (463, 464, 472, 473), (462, 463, 473, 471), (461, 459, 474, 475), (460, 461, 475, 476), (456, 460, 476, 477), (459, 458, 478, 474), (458, 457, 479, 478), (457, 456, 477, 479), (453, 455, 481, 480), (455, 454, 482, 481), (454, 452, 483, 482), (450, 453, 480, 484), (452, 451, 485, 483), (451, 450, 484, 485), (449, 447, 486, 487), (448, 449, 487, 488), (446, 448, 488, 489), (447, 444, 490, 486), (445, 446, 489, 491), (444, 445, 491, 490), (490, 491, 493, 492), (491, 489, 494, 493), (486, 490, 492, 495), (489, 488, 496, 494), (488, 487, 497, 496), (487, 486, 495, 497), (485, 484, 498, 499), (483, 485, 499, 500), (484, 480, 501, 498), (482, 483, 500, 502), (481, 482, 502, 503), (480, 481, 503, 501), (479, 477, 505, 504), (478, 479, 504, 506), (474, 478, 506, 507), (477, 476, 508, 505), (476, 475, 509, 508), (475, 474, 507, 509), (471, 473, 511, 510), (473, 472, 512, 511), (472, 470, 513, 512), (468, 471, 510, 514), (470, 469, 515, 513), (469, 468, 514, 515), (515, 514, 517, 516), (513, 515, 516, 518), (514, 510, 519, 517), (512, 513, 518, 520), (511, 512, 520, 521), (510, 511, 521, 519), (509, 507, 523, 522), (508, 509, 522, 524), (505, 508, 524, 525), (507, 506, 526, 523), (506, 504, 527, 526), (504, 505, 525, 527), (501, 503, 529, 528), (503, 502, 530, 529), (502, 500, 531, 530), (498, 501, 528, 532), (500, 499, 533, 531), (499, 498, 532, 533), (497, 495, 535, 534), (496, 497, 534, 536), (494, 496, 536, 537), (495, 492, 538, 535), (493, 494, 537, 539), (492, 493, 539, 538), (538, 539, 541, 540), (539, 537, 542, 541), (535, 538, 540, 543), (537, 536, 544, 542), (536, 534, 545, 544), (534, 535, 543, 545), (533, 532, 546, 547), (531, 533, 547, 548), (532, 528, 549, 546), (530, 531, 548, 550), (529, 530, 550, 551), (528, 529, 551, 549), (527, 525, 553, 552), (526, 527, 552, 554), (523, 526, 554, 555), (525, 524, 556, 553), (524, 522, 557, 556), (522, 523, 555, 557), (519, 521, 559, 558), (521, 520, 560, 559), (520, 518, 561, 560), (517, 519, 558, 562), (518, 516, 563, 561), (516, 517, 562, 563), (563, 562, 564, 565), (561, 563, 565, 566), (562, 558, 567, 564), (560, 561, 566, 568), (559, 560, 568, 569), (558, 559, 569, 567), (557, 555, 570, 571), (556, 557, 571, 572), (553, 556, 572, 573), (555, 554, 574, 570), (554, 552, 575, 574), (552, 553, 573, 575), (549, 551, 577, 576), (551, 550, 578, 577), (550, 548, 579, 578), (546, 549, 576, 580), (548, 547, 581, 579), (547, 546, 580, 581), (545, 543, 582, 583), (544, 545, 583, 584), (542, 544, 584, 585), (543, 540, 586, 582), (541, 542, 585, 587), (540, 541, 587, 586), (586, 587, 589, 588), (587, 585, 590, 589), (582, 586, 588, 591), (585, 584, 592, 590), (584, 583, 593, 592), (583, 582, 591, 593), (581, 580, 595, 594), (579, 581, 594, 596), (580, 576, 597, 595), (578, 579, 596, 598), (577, 578, 598, 599), (576, 577, 599, 597), (575, 573, 600, 601), (574, 575, 601, 602), (570, 574, 602, 603), (573, 572, 604, 600), (572, 571, 605, 604), (571, 570, 603, 605), (567, 569, 606, 607), (569, 568, 608, 606), (568, 566, 609, 608), (564, 567, 607, 610), (566, 565, 611, 609), (565, 564, 610, 611), (611, 610, 612, 613), (609, 611, 613, 614), (610, 607, 615, 612), (608, 609, 614, 616), (606, 608, 616, 617), (607, 606, 617, 615), (605, 603, 618, 619), (604, 605, 619, 620), (600, 604, 620, 621), (603, 602, 622, 618), (602, 601, 623, 622), (601, 600, 621, 623), (597, 599, 625, 624), (599, 598, 626, 625), (598, 596, 627, 626), (595, 597, 624, 628), (596, 594, 629, 627), (594, 595, 628, 629), (593, 591, 630, 631), (592, 593, 631, 632), (590, 592, 632, 633), (591, 588, 634, 630), (589, 590, 633, 635), (588, 589, 635, 634), (634, 635, 637, 636), (635, 633, 638, 637), (630, 634, 636, 639), (633, 632, 640, 638), (632, 631, 641, 640), (631, 630, 639, 641), (629, 628, 642, 643), (627, 629, 643, 644), (628, 624, 645, 642), (626, 627, 644, 646), (625, 626, 646, 647), (624, 625, 647, 645), (623, 621, 648, 649), (622, 623, 649, 650), (618, 622, 650, 651), (621, 620, 652, 648), (620, 619, 653, 652), (619, 618, 651, 653), (615, 617, 655, 654), (617, 616, 656, 655), (616, 614, 657, 656), (612, 615, 654, 658), (614, 613, 659, 657), (613, 612, 658, 659), (639, 636, 637, 641), (641, 637, 638, 640), (642, 645, 647, 643), (643, 647, 646, 644), (648, 652, 653, 649), (649, 653, 651, 650), (658, 654, 655, 659), (659, 655, 656, 657), (661, 306, 311, 666), (666, 311, 308, 662), (665, 310, 312, 667), (667, 312, 309, 664), (668, 420, 305, 660), (664, 309, 420, 668), (669, 421, 310, 665), (663, 307, 421, 669), (670, 433, 306, 661), (660, 305, 433, 670), (671, 434, 307, 663), (662, 308, 434, 671), (302, 673, 678, 300), (673, 661, 666, 678), (300, 678, 674, 301), (678, 666, 662, 674), (299, 677, 679, 298), (677, 665, 667, 679), (298, 679, 676, 297), (679, 667, 664, 676), (419, 680, 672, 304), (680, 668, 660, 672), (297, 676, 680, 419), (676, 664, 668, 680), (418, 681, 677, 299), (681, 669, 665, 677), (303, 675, 681, 418), (675, 663, 669, 681), (432, 682, 673, 302), (682, 670, 661, 673), (304, 672, 682, 432), (672, 660, 670, 682), (431, 683, 675, 303), (683, 671, 663, 675), (301, 674, 683, 431), (674, 662, 671, 683), (304, 432, 685, 684), (432, 302, 686, 685), (431, 303, 687, 688), (301, 431, 688, 689), (419, 304, 684, 690), (297, 419, 690, 691), (303, 418, 692, 687), (418, 299, 693, 692), (302, 300, 694, 686), (300, 301, 689, 694), (299, 298, 695, 693), (298, 297, 691, 695), (696, 697, 24, 33)])
me_cube.materials.append(mat_material)
me_cube.use_remesh_preserve_volume = False
me_cube.use_remesh_preserve_attributes = False
me_cube.use_mirror_vertex_groups = False
me_cube.update()

# ---- objects
ob_cube = bpy.data.objects.new('Cube', me_cube)
ob_lamp = bpy.data.objects.new('Lamp', light_lamp)
ob_camera = bpy.data.objects.new('Camera', cam_camera)

# ---- transforms, parenting, visibility, modifiers, constraints
ob_cube.location = (0.0, 0.0, 0.0)
ob_cube.lock_rotations_4d = False
ob_cube.empty_display_type = 'ARROWS'
ob_cube.lineart.crease_threshold = 0.0
_m = ob_cube.modifiers.new('Mirror', 'MIRROR')
_m.use_clip = True
ob_lamp.location = (4.076, 1.005, 5.904)
ob_lamp.rotation_euler = (0.6503, 0.05522, 1.866)
ob_lamp.lock_rotations_4d = False
ob_lamp.empty_display_type = 'ARROWS'
ob_lamp.color = (0.0, 0.0, 0.0, 0.0)
ob_lamp.lineart.crease_threshold = 0.0
ob_camera.location = (7.481, -6.508, 5.344)
ob_camera.rotation_euler = (1.109, 0.01082, 0.8149)
ob_camera.lock_rotations_4d = False
ob_camera.empty_display_type = 'ARROWS'
ob_camera.color = (0.0, 0.0, 0.0, 0.0)
ob_camera.display_type = 'WIRE'
ob_camera.lineart.crease_threshold = 0.0

# ---- collection membership
col_collection_1.objects.link(ob_cube)
col_collection_1.objects.link(ob_lamp)
col_collection_1.objects.link(ob_camera)

# ---- scene / render settings (as saved in the file)
scene.camera = ob_camera
scene.frame_start = 1; scene.frame_end = 250; scene.frame_set(132)
scene.render.engine = 'BLENDER_EEVEE_NEXT'
scene.render.image_settings.color_mode = 'RGB'
scene.render.image_settings.compression = 90
scene.render.resolution_percentage = 50
scene.render.dither_intensity = 0.0
scene.render.bake_margin = 2
scene.render.bake_bias = 0.0
scene.cycles.use_denoising = False
scene.cycles.samples = 10
scene.cycles.sampling_pattern = 'TABULATED_SOBOL'
scene.cycles.light_sampling_threshold = 0.0
scene.cycles.use_adaptive_sampling = False
scene.cycles.use_light_tree = False
scene.cycles.blur_glossy = 0.0
scene.cycles.volume_bounces = 1
scene.cycles.pixel_filter_type = 'GAUSSIAN'
scene.cycles.sample_clamp_indirect = 0.0
scene.view_settings.view_transform = 'Standard'
bpy.context.view_layer.update()
